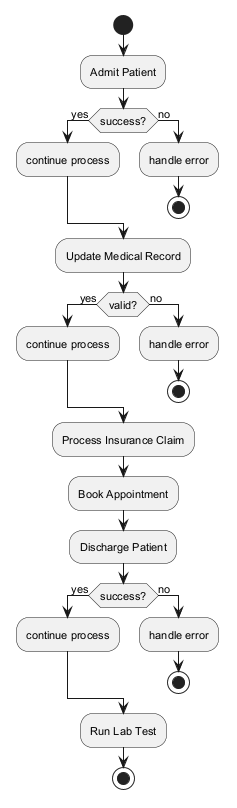

The diagram above was rendered by PlantUML. Its source (embedded in the PNG):
@startuml
skinparam defaultFontSize 11
start
:Admit Patient;
if (success?) then (yes)
:continue process;
else (no)
:handle error;
stop
endif
:Update Medical Record;
if (valid?) then (yes)
:continue process;
else (no)
:handle error;
stop
endif
:Process Insurance Claim;
:Book Appointment;
:Discharge Patient;
if (success?) then (yes)
:continue process;
else (no)
:handle error;
stop
endif
:Run Lab Test;
stop
@enduml